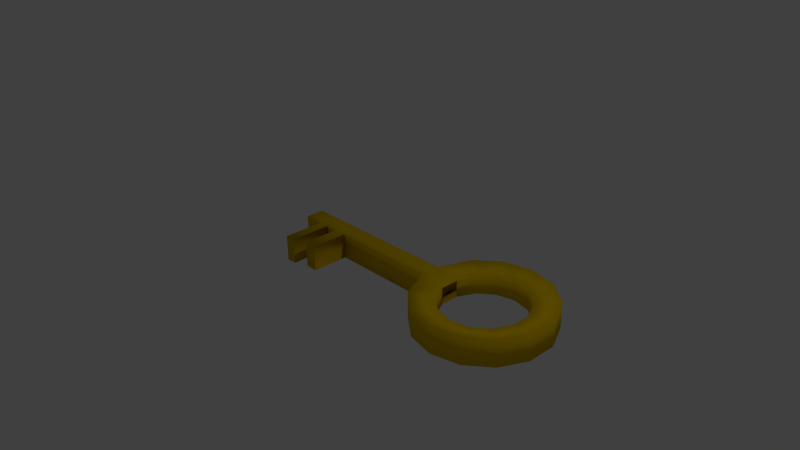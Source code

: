 # Source: Key.blend  (saved by Blender 2.70.0; exported with 4.5.12 LTS)
import bpy
from mathutils import Matrix  # noqa: F401  (used for matrix-valued properties, if any)

bpy.ops.wm.read_factory_settings(use_empty=True)
scene = bpy.context.scene
scene.name = 'Scene'

# ---- collections
col_collection_1 = bpy.data.collections.new('Collection 1'); scene.collection.children.link(col_collection_1)

# ---- materials (node trees are filled in below, after node groups)
mat_key = bpy.data.materials.new('Key')
mat_key.alpha_threshold = 0.0
mat_key.use_transparent_shadow = False
mat_key.diffuse_color = (0.8, 0.5251, 0.0, 1.0)
mat_key.roughness = 0.5
mat_key.specular_intensity = 0.7105
mat_key.line_color = (0.0, 0.0, 0.0, 1.0)

# ---- material node trees

# ---- world
world_world = bpy.data.worlds.new('World'); scene.world = world_world
world_world.color = (0.05088, 0.05088, 0.05088)
world_world.use_sun_shadow = False
world_world.sun_shadow_jitter_overblur = 0.0
world_world.cycles.sampling_method = 'MANUAL'
world_world.cycles.sample_map_resolution = 256

# ---- cameras
cam_camera = bpy.data.cameras.new('Camera')
cam_camera.clip_end = 100.0
cam_camera.lens = 35.0
cam_camera.sensor_width = 32.0
cam_camera.sensor_height = 18.0
cam_camera.ortho_scale = 7.314
cam_camera.dof.focus_distance = 0.0
cam_camera.dof.aperture_fstop = 128.0

# ---- lights
light_lamp = bpy.data.lights.new('Lamp', 'POINT')
light_lamp.transmission_factor = 0.0
light_lamp.cutoff_distance = 30.0
light_lamp.energy = 100.0
light_lamp.shadow_buffer_clip_start = 1.001
light_lamp.shadow_soft_size = 0.1
light_lamp.shadow_maximum_resolution = 0.006
light_lamp.use_absolute_resolution = True
light_lamp.cycles.use_multiple_importance_sampling = False

# ---- meshes
me_cube = bpy.data.meshes.new('Cube')
me_cube.from_pydata([(1.035, 0.1223, -0.1754), (1.035, -0.1223, -0.1754), (-0.4359, -0.1222, -0.1711), (-0.4359, 0.1222, -0.1711), (1.035, 0.1223, 0.1754), (1.035, -0.1223, 0.1754), (-0.4359, -0.1222, 0.1711), (-0.4359, 0.1222, 0.1711), (1.89, 0.8772, -0.1754), (1.89, 0.8772, 0.1754), (2.271, 0.7903, -0.1754), (2.271, 0.7903, 0.1754), (2.576, 0.5469, -0.1754), (2.576, 0.5469, 0.1754), (2.745, 0.1952, -0.1754), (2.745, 0.1952, 0.1754), (2.745, -0.1952, -0.1754), (2.745, -0.1952, 0.1754), (2.576, -0.5469, -0.1754), (2.576, -0.5469, 0.1754), (2.271, -0.7903, -0.1754), (2.271, -0.7903, 0.1754), (1.89, -0.8772, -0.1754), (1.89, -0.8772, 0.1754), (1.509, -0.7903, -0.1754), (1.509, -0.7903, 0.1754), (1.204, -0.5469, -0.1754), (1.204, -0.5469, 0.1754), (1.204, 0.5469, -0.1754), (1.204, 0.5469, 0.1754), (1.509, 0.7903, -0.1754), (1.509, 0.7903, 0.1754), (1.347, 0.1238, -0.1113), (1.347, -0.1238, -0.1113), (1.347, 0.1238, 0.1113), (1.347, -0.1238, 0.1113), (1.89, 0.5565, -0.1113), (1.89, 0.5565, 0.1113), (2.131, 0.5014, -0.1113), (2.131, 0.5014, 0.1113), (2.325, 0.347, -0.1113), (2.325, 0.347, 0.1113), (2.433, 0.1238, -0.1113), (2.433, 0.1238, 0.1113), (2.433, -0.1238, -0.1113), (2.433, -0.1238, 0.1113), (2.325, -0.347, -0.1113), (2.325, -0.347, 0.1113), (2.131, -0.5014, -0.1113), (2.131, -0.5014, 0.1113), (1.89, -0.5565, -0.1113), (1.89, -0.5565, 0.1113), (1.649, -0.5014, -0.1113), (1.649, -0.5014, 0.1113), (1.455, -0.347, -0.1113), (1.455, -0.347, 0.1113), (1.455, 0.347, -0.1113), (1.455, 0.347, 0.1113), (1.649, 0.5014, -0.1113), (1.649, 0.5014, 0.1113), (-0.6036, -0.1222, -0.1711), (-0.6036, 0.1222, -0.1711), (-0.6036, -0.1222, 0.1711), (-0.6036, 0.1222, 0.1711), (-0.7796, -0.1222, -0.1711), (-0.7796, 0.1222, -0.1711), (-0.7796, -0.1222, 0.1711), (-0.7796, 0.1222, 0.1711), (-0.9178, -0.1222, -0.1711), (-0.9178, 0.1222, -0.1711), (-0.9178, -0.1222, 0.1711), (-0.9178, 0.1222, 0.1711), (-1.196, -0.1222, -0.1711), (-1.196, 0.1222, -0.1711), (-1.196, -0.1222, 0.1711), (-1.196, 0.1222, 0.1711), (-1.276, -0.07041, -0.09859), (-1.276, 0.07041, -0.09859), (-1.276, -0.07041, 0.09859), (-1.276, 0.07041, 0.09859), (-0.4359, -0.618, -0.1711), (-0.4359, -0.618, 0.1711), (-0.6036, -0.618, -0.1711), (-0.6036, -0.618, 0.1711), (-0.7796, -0.6869, -0.1711), (-0.7796, -0.6869, 0.1711), (-0.9178, -0.6869, -0.1711), (-0.9178, -0.6869, 0.1711)], [], [(0, 1, 2, 3), (4, 7, 6, 5), (11, 39, 41, 13), (1, 5, 6, 2), (6, 7, 63, 62), (4, 0, 3, 7), (14, 42, 40, 12), (4, 5, 35, 34), (4, 34, 57, 29), (21, 49, 51, 23), (27, 55, 35, 5), (15, 43, 45, 17), (10, 38, 36, 8), (24, 52, 50, 22), (30, 58, 56, 28), (18, 46, 44, 16), (12, 40, 38, 10), (25, 53, 55, 27), (31, 59, 37, 9), (32, 33, 35, 34), (36, 38, 39, 37), (38, 40, 41, 39), (40, 42, 43, 41), (42, 44, 45, 43), (44, 46, 47, 45), (46, 48, 49, 47), (48, 50, 51, 49), (50, 52, 53, 51), (52, 54, 55, 53), (54, 33, 35, 55), (32, 56, 57, 34), (58, 36, 37, 59), (56, 58, 59, 57), (20, 48, 46, 18), (8, 36, 58, 30), (26, 54, 52, 24), (17, 45, 47, 19), (29, 57, 59, 31), (23, 51, 53, 25), (9, 37, 39, 11), (1, 0, 32, 33), (16, 44, 42, 14), (1, 33, 54, 26), (13, 41, 43, 15), (22, 50, 48, 20), (28, 56, 32, 0), (19, 47, 49, 21), (5, 1, 26, 27), (24, 25, 27, 26), (22, 23, 25, 24), (20, 21, 23, 22), (18, 19, 21, 20), (16, 17, 19, 18), (14, 15, 17, 16), (12, 13, 15, 14), (10, 11, 13, 12), (8, 9, 11, 10), (30, 31, 9, 8), (28, 29, 31, 30), (4, 29, 28, 0), (7, 3, 61, 63), (6, 62, 83, 81), (3, 2, 60, 61), (62, 63, 67, 66), (63, 61, 65, 67), (60, 62, 66, 64), (61, 60, 64, 65), (66, 67, 71, 70), (67, 65, 69, 71), (60, 2, 80, 82), (65, 64, 68, 69), (70, 71, 75, 74), (71, 69, 73, 75), (68, 70, 74, 72), (69, 68, 72, 73), (74, 75, 79, 78), (75, 73, 77, 79), (72, 74, 78, 76), (73, 72, 76, 77), (77, 76, 78, 79), (62, 60, 82, 83), (2, 80, 81, 6), (81, 83, 82, 80), (68, 64, 84, 86), (66, 70, 87, 85), (70, 68, 86, 87), (64, 84, 85, 66), (85, 87, 86, 84)])
me_cube.polygons.foreach_set('use_smooth', [True] * 88)
me_cube.materials.append(mat_key)
me_cube.use_remesh_preserve_volume = False
me_cube.use_remesh_preserve_attributes = False
me_cube.use_mirror_vertex_groups = False
me_cube.update()

# ---- objects
ob_cube = bpy.data.objects.new('Cube', me_cube)
ob_lamp = bpy.data.objects.new('Lamp', light_lamp)
ob_camera = bpy.data.objects.new('Camera', cam_camera)

# ---- transforms, parenting, visibility, modifiers, constraints
ob_cube.location = (0.0, 0.0, 0.0)
ob_cube.lock_rotations_4d = False
ob_cube.empty_display_type = 'ARROWS'
ob_cube.lineart.crease_threshold = 0.0
ob_lamp.location = (4.076, 1.005, 5.904)
ob_lamp.rotation_euler = (0.6503, 0.05522, 1.866)
ob_lamp.lock_rotations_4d = False
ob_lamp.empty_display_type = 'ARROWS'
ob_lamp.color = (0.0, 0.0, 0.0, 0.0)
ob_lamp.lineart.crease_threshold = 0.0
ob_camera.location = (7.481, -6.508, 5.344)
ob_camera.rotation_euler = (1.109, 0.01082, 0.8149)
ob_camera.lock_rotations_4d = False
ob_camera.empty_display_type = 'ARROWS'
ob_camera.color = (0.0, 0.0, 0.0, 0.0)
ob_camera.display_type = 'WIRE'
ob_camera.lineart.crease_threshold = 0.0

# ---- collection membership
col_collection_1.objects.link(ob_cube)
col_collection_1.objects.link(ob_lamp)
col_collection_1.objects.link(ob_camera)

# ---- scene / render settings (as saved in the file)
scene.camera = ob_camera
scene.frame_start = 1; scene.frame_end = 250; scene.frame_set(1)
scene.render.engine = 'BLENDER_EEVEE_NEXT'
scene.render.resolution_percentage = 50
scene.render.dither_intensity = 0.0
scene.cycles.use_denoising = False
scene.cycles.samples = 10
scene.cycles.sampling_pattern = 'TABULATED_SOBOL'
scene.cycles.light_sampling_threshold = 0.0
scene.cycles.use_adaptive_sampling = False
scene.cycles.use_light_tree = False
scene.cycles.blur_glossy = 0.0
scene.cycles.volume_bounces = 1
scene.cycles.pixel_filter_type = 'GAUSSIAN'
scene.cycles.sample_clamp_indirect = 0.0
scene.view_settings.view_transform = 'Standard'
bpy.context.view_layer.update()
